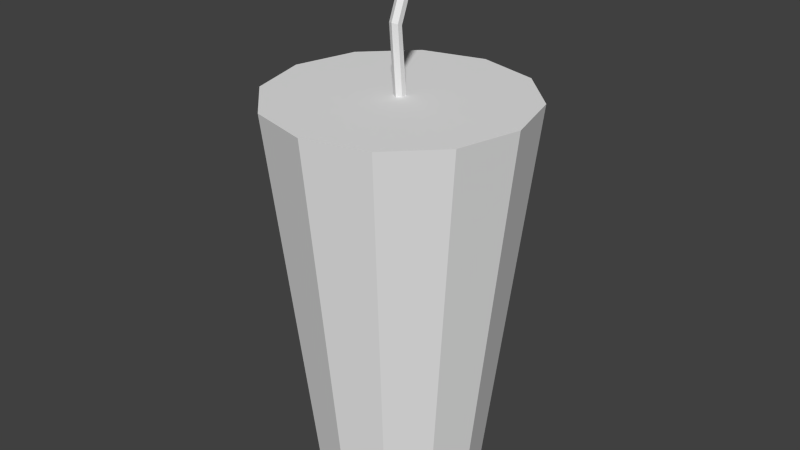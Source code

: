 # Source: Drink.blend  (saved by Blender 2.72.0; exported with 4.5.12 LTS)
import bpy
from mathutils import Matrix  # noqa: F401  (used for matrix-valued properties, if any)

bpy.ops.wm.read_factory_settings(use_empty=True)
scene = bpy.context.scene
scene.name = 'Scene'

# ---- collections
col_collection_1 = bpy.data.collections.new('Collection 1'); scene.collection.children.link(col_collection_1)

# ---- materials (node trees are filled in below, after node groups)
mat_drink = bpy.data.materials.new('Drink')
mat_drink.alpha_threshold = 0.0
mat_drink.use_transparent_shadow = False
mat_drink.roughness = 0.5

# ---- material node trees

# ---- world
world_world = bpy.data.worlds.new('World'); scene.world = world_world
world_world.color = (0.05088, 0.05088, 0.05088)
world_world.use_sun_shadow = False
world_world.sun_shadow_jitter_overblur = 0.0
world_world.cycles.sampling_method = 'MANUAL'
world_world.cycles.sample_map_resolution = 256

# ---- meshes
me_cylinder = bpy.data.meshes.new('Cylinder')
me_cylinder.from_pydata([(-7.304e-08, 0.3375, 0.009999), (9.525e-09, 0.4508, -0.001306), (-0.00866, 0.3375, 0.004999), (-0.00866, 0.4527, -0.00594), (-0.00866, 0.3375, -0.005001), (-0.00866, 0.4565, -0.01521), (7.391e-08, 0.3375, -0.01), (1.458e-07, 0.4583, -0.01984), (0.00866, 0.3375, -0.005001), (0.00866, 0.4565, -0.01521), (0.00866, 0.3375, 0.004999), (0.00866, 0.4527, -0.00594), (-4.792e-07, 0.5673, 0.04587), (-0.008661, 0.5692, 0.04123), (-0.008661, 0.573, 0.03197), (-3.429e-07, 0.5748, 0.02733), (0.00866, 0.573, 0.03197), (0.00866, 0.5692, 0.04123), (-1.066e-06, -0.3488, 0.1461), (-1.643e-06, 0.3387, 0.225), (-0.07306, -0.3488, 0.1265), (-0.1125, 0.3387, 0.1949), (-0.1265, -0.3488, 0.07306), (-0.1949, 0.3387, 0.1125), (-0.1461, -0.3488, -1.475e-06), (-0.225, 0.3387, 1.962e-07), (-0.1265, -0.3488, -0.07306), (-0.1949, 0.3387, -0.1125), (-0.07306, -0.3488, -0.1265), (-0.1125, 0.3387, -0.1949), (1.046e-06, -0.3488, -0.1461), (1.609e-06, 0.3387, -0.225), (0.07306, -0.3488, -0.1265), (0.1125, 0.3387, -0.1949), (0.1265, -0.3488, -0.07306), (0.1949, 0.3387, -0.1125), (0.1461, -0.3488, 5.976e-07), (0.225, 0.3387, 3.388e-06), (0.1265, -0.3488, 0.07306), (0.1949, 0.3387, 0.1125), (0.07306, -0.3488, 0.1265), (0.1125, 0.3387, 0.1949)], [], [(0, 1, 3, 2), (2, 3, 5, 4), (4, 5, 7, 6), (6, 7, 9, 8), (1, 11, 17, 12), (10, 11, 1, 0), (8, 9, 11, 10), (13, 12, 17, 16, 15, 14), (11, 9, 16, 17), (9, 7, 15, 16), (7, 5, 14, 15), (5, 3, 13, 14), (3, 1, 12, 13), (18, 19, 21, 20), (20, 21, 23, 22), (22, 23, 25, 24), (24, 25, 27, 26), (26, 27, 29, 28), (28, 29, 31, 30), (30, 31, 33, 32), (32, 33, 35, 34), (34, 35, 37, 36), (36, 37, 39, 38), (21, 19, 41, 39, 37, 35, 33, 31, 29, 27, 25, 23), (40, 41, 19, 18), (38, 39, 41, 40), (18, 20, 22, 24, 26, 28, 30, 32, 34, 36, 38, 40)])
_uv = me_cylinder.uv_layers.new(name='UVMap')
_uv.uv.foreach_set('vector', [0.9676, 0.8522, 0.9361, 0.9096, 0.9307, 0.9102, 0.9622, 0.8518, 0.9622, 0.8518, 0.9307, 0.9102, 0.92, 0.9114, 0.9513, 0.851, 0.9513, 0.851, 0.92, 0.9114, 0.9146, 0.9119, 0.9458, 0.8506, 0.8929, 0.9756, 0.8617, 0.9143, 0.867, 0.9148, 0.8983, 0.9752, 0.8831, 0.9166, 0.8777, 0.916, 0.9093, 0.8524, 0.9146, 0.853, 0.9092, 0.9744, 0.8777, 0.916, 0.8831, 0.9166, 0.9146, 0.974, 0.8983, 0.9752, 0.867, 0.9148, 0.8777, 0.916, 0.9092, 0.9744, 0.9867, 0.8584, 0.9771, 0.861, 0.9676, 0.8584, 0.9676, 0.8532, 0.9771, 0.8506, 0.9867, 0.8532, 0.8777, 0.916, 0.867, 0.9148, 0.8986, 0.8512, 0.9093, 0.8524, 0.867, 0.9148, 0.8617, 0.9143, 0.8932, 0.8506, 0.8986, 0.8512, 0.9146, 0.9119, 0.92, 0.9114, 0.9515, 0.975, 0.9462, 0.9756, 0.92, 0.9114, 0.9307, 0.9102, 0.9622, 0.9738, 0.9515, 0.975, 0.9307, 0.9102, 0.9361, 0.9096, 0.9676, 0.9732, 0.9622, 0.9738, 0.4967, 0.1249, 0.8402, 0.4684, 0.7807, 0.5245, 0.458, 0.1613, 0.458, 0.1613, 0.7807, 0.5245, 0.718, 0.577, 0.4173, 0.1954, 0.4173, 0.1954, 0.718, 0.577, 0.6523, 0.6257, 0.3746, 0.227, 0.5991, 0.002567, 0.9978, 0.2802, 0.9491, 0.3459, 0.5675, 0.04523, 0.5675, 0.04523, 0.9491, 0.3459, 0.8966, 0.4086, 0.5334, 0.08595, 0.5334, 0.08595, 0.8966, 0.4086, 0.8405, 0.4681, 0.497, 0.1246, 0.497, 0.1246, 0.8405, 0.4681, 0.781, 0.5242, 0.4583, 0.161, 0.4583, 0.161, 0.781, 0.5242, 0.7183, 0.5767, 0.4176, 0.1951, 0.4176, 0.1951, 0.7183, 0.5767, 0.6526, 0.6254, 0.375, 0.2267, 0.5988, 0.002878, 0.9975, 0.2805, 0.9488, 0.3462, 0.5672, 0.04554, 0.317, 0.4927, 0.433, 0.5596, 0.4999, 0.6756, 0.4999, 0.8096, 0.433, 0.9256, 0.317, 0.9926, 0.183, 0.9926, 0.06702, 0.9256, 4.998e-05, 0.8096, 4.998e-05, 0.6756, 0.06702, 0.5596, 0.183, 0.4927, 0.5331, 0.08626, 0.8963, 0.4089, 0.8402, 0.4684, 0.4967, 0.1249, 0.5672, 0.04554, 0.9488, 0.3462, 0.8963, 0.4089, 0.5331, 0.08626, 0.1666, 0.926, 0.1666, 0.8956, 0.1819, 0.8693, 0.2084, 0.8541, 0.2389, 0.8541, 0.2654, 0.8693, 0.2807, 0.8957, 0.2807, 0.9261, 0.2654, 0.9524, 0.2389, 0.9676, 0.2084, 0.9676, 0.1819, 0.9524])
me_cylinder.materials.append(mat_drink)
me_cylinder.use_remesh_preserve_volume = False
me_cylinder.use_remesh_preserve_attributes = False
me_cylinder.use_mirror_vertex_groups = False
me_cylinder.update()

# ---- objects
ob_drink = bpy.data.objects.new('Drink', me_cylinder)

# ---- transforms, parenting, visibility, modifiers, constraints
ob_drink.location = (0.0, 0.0, 0.0)
ob_drink.rotation_euler = (1.571, -0.0, -3.142)
ob_drink.lineart.crease_threshold = 0.0

# ---- collection membership
col_collection_1.objects.link(ob_drink)

# ---- scene / render settings (as saved in the file)
scene.frame_start = 1; scene.frame_end = 250; scene.frame_set(4)
scene.render.engine = 'BLENDER_EEVEE_NEXT'
scene.render.resolution_percentage = 50
scene.render.dither_intensity = 0.0
scene.cycles.use_denoising = False
scene.cycles.samples = 10
scene.cycles.sampling_pattern = 'TABULATED_SOBOL'
scene.cycles.light_sampling_threshold = 0.0
scene.cycles.use_adaptive_sampling = False
scene.cycles.use_light_tree = False
scene.cycles.blur_glossy = 0.0
scene.cycles.pixel_filter_type = 'GAUSSIAN'
scene.cycles.sample_clamp_indirect = 0.0
scene.view_settings.view_transform = 'Standard'
bpy.context.view_layer.update()

# ---- added for rendering (the .blend has no active camera and no usable light): camera, sun
cam_auto = bpy.data.cameras.new('AutoCamera')
cam_auto.lens = 50.0
cam_auto.sensor_width = 36.0
cam_auto.clip_end = 1000.0
ob_auto_camera = bpy.data.objects.new('AutoCamera', cam_auto)
scene.collection.objects.link(ob_auto_camera)
ob_auto_camera.location = (1.03777, -1.24532, 0.943244)
ob_auto_camera.rotation_euler = (1.09748, -7.21219e-08, 0.694738)
scene.camera = ob_auto_camera
light_auto_sun = bpy.data.lights.new('AutoSun', 'SUN')
light_auto_sun.energy = 3.0
light_auto_sun.angle = 0.0523599
ob_auto_sun = bpy.data.objects.new('AutoSun', light_auto_sun)
scene.collection.objects.link(ob_auto_sun)
ob_auto_sun.rotation_euler = (0.872665, 0.174533, 0.523599)
bpy.context.view_layer.update()

